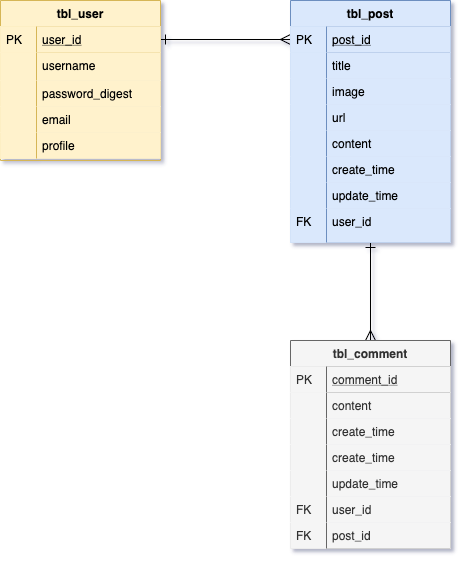

The diagram above was exported from draw.io. Its source (the exported page's mxGraphModel, read from the mxfile embedded in the PNG):
<mxGraphModel dx="946" dy="537" grid="1" gridSize="10" guides="1" tooltips="1" connect="1" arrows="1" fold="1" page="1" pageScale="1" pageWidth="827" pageHeight="1169" math="0" shadow="0">
  <root>
    <mxCell id="0" />
    <mxCell id="1" parent="0" />
    <mxCell id="2" value="" style="edgeStyle=orthogonalEdgeStyle;endArrow=ERmany;startArrow=ERone;shadow=0;strokeWidth=1;endSize=8;startSize=8;startFill=0;endFill=0;" edge="1" source="5" target="16" parent="1">
      <mxGeometry width="100" height="100" relative="1" as="geometry">
        <mxPoint x="310" y="390" as="sourcePoint" />
        <mxPoint x="410" y="290" as="targetPoint" />
      </mxGeometry>
    </mxCell>
    <mxCell id="3" value="" style="edgeStyle=orthogonalEdgeStyle;endArrow=ERmany;startArrow=ERone;shadow=0;strokeWidth=1;endSize=8;startSize=8;startFill=0;endFill=0;" edge="1" source="15" target="32" parent="1">
      <mxGeometry width="100" height="100" relative="1" as="geometry">
        <mxPoint x="410" y="182" as="sourcePoint" />
        <mxPoint x="330" y="169" as="targetPoint" />
        <Array as="points" />
      </mxGeometry>
    </mxCell>
    <mxCell id="4" value="tbl_user" style="swimlane;fontStyle=1;childLayout=stackLayout;horizontal=1;startSize=26;horizontalStack=0;resizeParent=1;resizeLast=0;collapsible=1;marginBottom=0;rounded=0;shadow=0;strokeWidth=1;fillColor=#fff2cc;strokeColor=#d6b656;" vertex="1" parent="1">
      <mxGeometry x="110" y="40" width="160" height="160" as="geometry">
        <mxRectangle x="20" y="80" width="160" height="26" as="alternateBounds" />
      </mxGeometry>
    </mxCell>
    <mxCell id="5" value="user_id" style="shape=partialRectangle;top=0;left=0;right=0;bottom=1;align=left;verticalAlign=top;fillColor=#fff2cc;spacingLeft=40;spacingRight=4;overflow=hidden;rotatable=0;points=[[0,0.5],[1,0.5]];portConstraint=eastwest;dropTarget=0;rounded=0;shadow=0;strokeWidth=1;fontStyle=4;strokeColor=#d6b656;" vertex="1" parent="4">
      <mxGeometry y="26" width="160" height="26" as="geometry" />
    </mxCell>
    <mxCell id="6" value="PK" style="shape=partialRectangle;top=0;left=0;bottom=0;fillColor=#fff2cc;align=left;verticalAlign=top;spacingLeft=4;spacingRight=4;overflow=hidden;rotatable=0;points=[];portConstraint=eastwest;part=1;strokeColor=#d6b656;" vertex="1" connectable="0" parent="5">
      <mxGeometry width="36" height="26" as="geometry" />
    </mxCell>
    <mxCell id="7" value="username" style="shape=partialRectangle;top=0;left=0;right=0;bottom=0;align=left;verticalAlign=top;spacingLeft=40;spacingRight=4;overflow=hidden;rotatable=0;points=[[0,0.5],[1,0.5]];portConstraint=eastwest;dropTarget=0;rounded=0;shadow=0;strokeWidth=1;fillColor=#fff2cc;strokeColor=#D6B656;" vertex="1" parent="4">
      <mxGeometry y="52" width="160" height="28" as="geometry" />
    </mxCell>
    <mxCell id="8" value="" style="shape=partialRectangle;top=0;left=0;bottom=0;fillColor=#fff2cc;align=left;verticalAlign=top;spacingLeft=4;spacingRight=4;overflow=hidden;rotatable=0;points=[];portConstraint=eastwest;part=1;strokeColor=#d6b656;" vertex="1" connectable="0" parent="7">
      <mxGeometry width="36" height="28" as="geometry" />
    </mxCell>
    <mxCell id="9" value="password_digest" style="shape=partialRectangle;top=0;left=0;right=0;bottom=0;align=left;verticalAlign=top;fillColor=#fff2cc;spacingLeft=40;spacingRight=4;overflow=hidden;rotatable=0;points=[[0,0.5],[1,0.5]];portConstraint=eastwest;dropTarget=0;rounded=0;shadow=0;strokeWidth=1;strokeColor=#d6b656;" vertex="1" parent="4">
      <mxGeometry y="80" width="160" height="26" as="geometry" />
    </mxCell>
    <mxCell id="10" value="" style="shape=partialRectangle;top=0;left=0;bottom=0;fillColor=#fff2cc;align=left;verticalAlign=top;spacingLeft=4;spacingRight=4;overflow=hidden;rotatable=0;points=[];portConstraint=eastwest;part=1;strokeColor=#d6b656;" vertex="1" connectable="0" parent="9">
      <mxGeometry width="36" height="26" as="geometry" />
    </mxCell>
    <mxCell id="11" value="email" style="shape=partialRectangle;top=0;left=0;right=0;bottom=0;align=left;verticalAlign=top;fillColor=#fff2cc;spacingLeft=40;spacingRight=4;overflow=hidden;rotatable=0;points=[[0,0.5],[1,0.5]];portConstraint=eastwest;dropTarget=0;rounded=0;shadow=0;strokeWidth=1;strokeColor=#d6b656;" vertex="1" parent="4">
      <mxGeometry y="106" width="160" height="26" as="geometry" />
    </mxCell>
    <mxCell id="12" value="" style="shape=partialRectangle;top=0;left=0;bottom=0;fillColor=#fff2cc;align=left;verticalAlign=top;spacingLeft=4;spacingRight=4;overflow=hidden;rotatable=0;points=[];portConstraint=eastwest;part=1;strokeColor=#d6b656;" vertex="1" connectable="0" parent="11">
      <mxGeometry width="36" height="26" as="geometry" />
    </mxCell>
    <mxCell id="13" value="profile" style="shape=partialRectangle;top=0;left=0;right=0;bottom=0;align=left;verticalAlign=top;fillColor=#fff2cc;spacingLeft=40;spacingRight=4;overflow=hidden;rotatable=0;points=[[0,0.5],[1,0.5]];portConstraint=eastwest;dropTarget=0;rounded=0;shadow=0;strokeWidth=1;strokeColor=#d6b656;labelBorderColor=none;" vertex="1" parent="4">
      <mxGeometry y="132" width="160" height="26" as="geometry" />
    </mxCell>
    <mxCell id="14" value="" style="shape=partialRectangle;top=0;left=0;bottom=0;fillColor=#fff2cc;align=left;verticalAlign=top;spacingLeft=4;spacingRight=4;overflow=hidden;rotatable=0;points=[];portConstraint=eastwest;part=1;strokeColor=#d6b656;" vertex="1" connectable="0" parent="13">
      <mxGeometry width="36" height="26" as="geometry" />
    </mxCell>
    <mxCell id="15" value="tbl_post" style="swimlane;fontStyle=1;childLayout=stackLayout;horizontal=1;startSize=26;horizontalStack=0;resizeParent=1;resizeLast=0;collapsible=1;marginBottom=0;rounded=0;shadow=0;strokeWidth=1;fillColor=#dae8fc;strokeColor=#6c8ebf;" vertex="1" parent="1">
      <mxGeometry x="400" y="40" width="160" height="242" as="geometry">
        <mxRectangle x="260" y="80" width="160" height="26" as="alternateBounds" />
      </mxGeometry>
    </mxCell>
    <mxCell id="16" value="post_id" style="shape=partialRectangle;top=0;left=0;right=0;bottom=1;align=left;verticalAlign=top;fillColor=#dae8fc;spacingLeft=40;spacingRight=4;overflow=hidden;rotatable=0;points=[[0,0.5],[1,0.5]];portConstraint=eastwest;dropTarget=0;rounded=0;shadow=0;strokeWidth=1;fontStyle=4;strokeColor=#6c8ebf;" vertex="1" parent="15">
      <mxGeometry y="26" width="160" height="26" as="geometry" />
    </mxCell>
    <mxCell id="17" value="PK" style="shape=partialRectangle;top=0;left=0;bottom=0;fillColor=#dae8fc;align=left;verticalAlign=top;spacingLeft=4;spacingRight=4;overflow=hidden;rotatable=0;points=[];portConstraint=eastwest;part=1;strokeColor=#6c8ebf;" vertex="1" connectable="0" parent="16">
      <mxGeometry width="36" height="26" as="geometry" />
    </mxCell>
    <mxCell id="18" value="title" style="shape=partialRectangle;top=0;left=0;right=0;bottom=0;align=left;verticalAlign=top;fillColor=#dae8fc;spacingLeft=40;spacingRight=4;overflow=hidden;rotatable=0;points=[[0,0.5],[1,0.5]];portConstraint=eastwest;dropTarget=0;rounded=0;shadow=0;strokeWidth=1;strokeColor=#6c8ebf;" vertex="1" parent="15">
      <mxGeometry y="52" width="160" height="26" as="geometry" />
    </mxCell>
    <mxCell id="19" value="" style="shape=partialRectangle;top=0;left=0;bottom=0;fillColor=#dae8fc;align=left;verticalAlign=top;spacingLeft=4;spacingRight=4;overflow=hidden;rotatable=0;points=[];portConstraint=eastwest;part=1;strokeColor=#6c8ebf;" vertex="1" connectable="0" parent="18">
      <mxGeometry width="36" height="26" as="geometry" />
    </mxCell>
    <mxCell id="20" value="image" style="shape=partialRectangle;top=0;left=0;right=0;bottom=0;align=left;verticalAlign=top;fillColor=#dae8fc;spacingLeft=40;spacingRight=4;overflow=hidden;rotatable=0;points=[[0,0.5],[1,0.5]];portConstraint=eastwest;dropTarget=0;rounded=0;shadow=0;strokeWidth=1;strokeColor=#6c8ebf;" vertex="1" parent="15">
      <mxGeometry y="78" width="160" height="26" as="geometry" />
    </mxCell>
    <mxCell id="21" value="" style="shape=partialRectangle;top=0;left=0;bottom=0;fillColor=#dae8fc;align=left;verticalAlign=top;spacingLeft=4;spacingRight=4;overflow=hidden;rotatable=0;points=[];portConstraint=eastwest;part=1;strokeColor=#6c8ebf;" vertex="1" connectable="0" parent="20">
      <mxGeometry width="36" height="26" as="geometry" />
    </mxCell>
    <mxCell id="22" value="url" style="shape=partialRectangle;top=0;left=0;right=0;bottom=0;align=left;verticalAlign=top;fillColor=#dae8fc;spacingLeft=40;spacingRight=4;overflow=hidden;rotatable=0;points=[[0,0.5],[1,0.5]];portConstraint=eastwest;dropTarget=0;rounded=0;shadow=0;strokeWidth=1;strokeColor=#6c8ebf;" vertex="1" parent="15">
      <mxGeometry y="104" width="160" height="26" as="geometry" />
    </mxCell>
    <mxCell id="23" value="" style="shape=partialRectangle;top=0;left=0;bottom=0;fillColor=#dae8fc;align=left;verticalAlign=top;spacingLeft=4;spacingRight=4;overflow=hidden;rotatable=0;points=[];portConstraint=eastwest;part=1;strokeColor=#6c8ebf;" vertex="1" connectable="0" parent="22">
      <mxGeometry width="36" height="26" as="geometry" />
    </mxCell>
    <mxCell id="24" value="content" style="shape=partialRectangle;top=0;left=0;right=0;bottom=0;align=left;verticalAlign=top;fillColor=#dae8fc;spacingLeft=40;spacingRight=4;overflow=hidden;rotatable=0;points=[[0,0.5],[1,0.5]];portConstraint=eastwest;dropTarget=0;rounded=0;shadow=0;strokeWidth=1;strokeColor=#6c8ebf;" vertex="1" parent="15">
      <mxGeometry y="130" width="160" height="26" as="geometry" />
    </mxCell>
    <mxCell id="25" value="" style="shape=partialRectangle;top=0;left=0;bottom=0;fillColor=#dae8fc;align=left;verticalAlign=top;spacingLeft=4;spacingRight=4;overflow=hidden;rotatable=0;points=[];portConstraint=eastwest;part=1;strokeColor=#6c8ebf;" vertex="1" connectable="0" parent="24">
      <mxGeometry width="36" height="26" as="geometry" />
    </mxCell>
    <mxCell id="26" value="create_time" style="shape=partialRectangle;top=0;left=0;right=0;bottom=0;align=left;verticalAlign=top;fillColor=#dae8fc;spacingLeft=40;spacingRight=4;overflow=hidden;rotatable=0;points=[[0,0.5],[1,0.5]];portConstraint=eastwest;dropTarget=0;rounded=0;shadow=0;strokeWidth=1;strokeColor=#6c8ebf;" vertex="1" parent="15">
      <mxGeometry y="156" width="160" height="26" as="geometry" />
    </mxCell>
    <mxCell id="27" value="" style="shape=partialRectangle;top=0;left=0;bottom=0;fillColor=#dae8fc;align=left;verticalAlign=top;spacingLeft=4;spacingRight=4;overflow=hidden;rotatable=0;points=[];portConstraint=eastwest;part=1;strokeColor=#6c8ebf;" vertex="1" connectable="0" parent="26">
      <mxGeometry width="36" height="26" as="geometry" />
    </mxCell>
    <mxCell id="28" value="update_time" style="shape=partialRectangle;top=0;left=0;right=0;bottom=0;align=left;verticalAlign=top;fillColor=#dae8fc;spacingLeft=40;spacingRight=4;overflow=hidden;rotatable=0;points=[[0,0.5],[1,0.5]];portConstraint=eastwest;dropTarget=0;rounded=0;shadow=0;strokeWidth=1;strokeColor=#6c8ebf;" vertex="1" parent="15">
      <mxGeometry y="182" width="160" height="26" as="geometry" />
    </mxCell>
    <mxCell id="29" value="" style="shape=partialRectangle;top=0;left=0;bottom=0;fillColor=#dae8fc;align=left;verticalAlign=top;spacingLeft=4;spacingRight=4;overflow=hidden;rotatable=0;points=[];portConstraint=eastwest;part=1;strokeColor=#6c8ebf;" vertex="1" connectable="0" parent="28">
      <mxGeometry width="36" height="26" as="geometry" />
    </mxCell>
    <mxCell id="30" value="user_id" style="shape=partialRectangle;top=0;left=0;right=0;bottom=0;align=left;verticalAlign=top;fillColor=#dae8fc;spacingLeft=40;spacingRight=4;overflow=hidden;rotatable=0;points=[[0,0.5],[1,0.5]];portConstraint=eastwest;dropTarget=0;rounded=0;shadow=0;strokeWidth=1;strokeColor=#6c8ebf;" vertex="1" parent="15">
      <mxGeometry y="208" width="160" height="34" as="geometry" />
    </mxCell>
    <mxCell id="31" value="FK" style="shape=partialRectangle;top=0;left=0;bottom=0;fillColor=#dae8fc;align=left;verticalAlign=top;spacingLeft=4;spacingRight=4;overflow=hidden;rotatable=0;points=[];portConstraint=eastwest;part=1;strokeColor=#6c8ebf;" vertex="1" connectable="0" parent="30">
      <mxGeometry width="36" height="34" as="geometry" />
    </mxCell>
    <mxCell id="32" value="tbl_comment" style="swimlane;fontStyle=1;childLayout=stackLayout;horizontal=1;startSize=26;horizontalStack=0;resizeParent=1;resizeLast=0;collapsible=1;marginBottom=0;rounded=0;shadow=0;strokeWidth=1;fillColor=#f5f5f5;strokeColor=#666666;fontColor=#333333;" vertex="1" parent="1">
      <mxGeometry x="400" y="380" width="160" height="208" as="geometry">
        <mxRectangle x="260" y="270" width="160" height="26" as="alternateBounds" />
      </mxGeometry>
    </mxCell>
    <mxCell id="33" value="comment_id" style="shape=partialRectangle;top=0;left=0;right=0;bottom=1;align=left;verticalAlign=top;fillColor=#f5f5f5;spacingLeft=40;spacingRight=4;overflow=hidden;rotatable=0;points=[[0,0.5],[1,0.5]];portConstraint=eastwest;dropTarget=0;rounded=0;shadow=0;strokeWidth=1;fontStyle=4;strokeColor=#666666;fontColor=#333333;" vertex="1" parent="32">
      <mxGeometry y="26" width="160" height="26" as="geometry" />
    </mxCell>
    <mxCell id="34" value="PK" style="shape=partialRectangle;top=0;left=0;bottom=0;fillColor=#f5f5f5;align=left;verticalAlign=top;spacingLeft=4;spacingRight=4;overflow=hidden;rotatable=0;points=[];portConstraint=eastwest;part=1;strokeColor=#666666;fontColor=#333333;" vertex="1" connectable="0" parent="33">
      <mxGeometry width="36" height="26" as="geometry" />
    </mxCell>
    <mxCell id="35" value="content" style="shape=partialRectangle;top=0;left=0;right=0;bottom=0;align=left;verticalAlign=top;fillColor=#f5f5f5;spacingLeft=40;spacingRight=4;overflow=hidden;rotatable=0;points=[[0,0.5],[1,0.5]];portConstraint=eastwest;dropTarget=0;rounded=0;shadow=0;strokeWidth=1;strokeColor=#666666;fontColor=#333333;" vertex="1" parent="32">
      <mxGeometry y="52" width="160" height="26" as="geometry" />
    </mxCell>
    <mxCell id="36" value="" style="shape=partialRectangle;top=0;left=0;bottom=0;fillColor=#f5f5f5;align=left;verticalAlign=top;spacingLeft=4;spacingRight=4;overflow=hidden;rotatable=0;points=[];portConstraint=eastwest;part=1;strokeColor=#666666;fontColor=#333333;" vertex="1" connectable="0" parent="35">
      <mxGeometry width="36" height="26" as="geometry" />
    </mxCell>
    <mxCell id="37" value="create_time" style="shape=partialRectangle;top=0;left=0;right=0;bottom=0;align=left;verticalAlign=top;fillColor=#f5f5f5;spacingLeft=40;spacingRight=4;overflow=hidden;rotatable=0;points=[[0,0.5],[1,0.5]];portConstraint=eastwest;dropTarget=0;rounded=0;shadow=0;strokeWidth=1;strokeColor=#666666;fontColor=#333333;" vertex="1" parent="32">
      <mxGeometry y="78" width="160" height="26" as="geometry" />
    </mxCell>
    <mxCell id="38" value="" style="shape=partialRectangle;top=0;left=0;bottom=0;fillColor=#f5f5f5;align=left;verticalAlign=top;spacingLeft=4;spacingRight=4;overflow=hidden;rotatable=0;points=[];portConstraint=eastwest;part=1;strokeColor=#666666;fontColor=#333333;" vertex="1" connectable="0" parent="37">
      <mxGeometry width="36" height="26" as="geometry" />
    </mxCell>
    <mxCell id="39" value="create_time" style="shape=partialRectangle;top=0;left=0;right=0;bottom=0;align=left;verticalAlign=top;fillColor=#f5f5f5;spacingLeft=40;spacingRight=4;overflow=hidden;rotatable=0;points=[[0,0.5],[1,0.5]];portConstraint=eastwest;dropTarget=0;rounded=0;shadow=0;strokeWidth=1;strokeColor=#666666;fontColor=#333333;" vertex="1" parent="32">
      <mxGeometry y="104" width="160" height="26" as="geometry" />
    </mxCell>
    <mxCell id="40" value="" style="shape=partialRectangle;top=0;left=0;bottom=0;fillColor=#f5f5f5;align=left;verticalAlign=top;spacingLeft=4;spacingRight=4;overflow=hidden;rotatable=0;points=[];portConstraint=eastwest;part=1;strokeColor=#666666;fontColor=#333333;" vertex="1" connectable="0" parent="39">
      <mxGeometry width="36" height="26" as="geometry" />
    </mxCell>
    <mxCell id="41" value="update_time" style="shape=partialRectangle;top=0;left=0;right=0;bottom=0;align=left;verticalAlign=top;fillColor=#f5f5f5;spacingLeft=40;spacingRight=4;overflow=hidden;rotatable=0;points=[[0,0.5],[1,0.5]];portConstraint=eastwest;dropTarget=0;rounded=0;shadow=0;strokeWidth=1;strokeColor=#666666;fontColor=#333333;" vertex="1" parent="32">
      <mxGeometry y="130" width="160" height="26" as="geometry" />
    </mxCell>
    <mxCell id="42" value="" style="shape=partialRectangle;top=0;left=0;bottom=0;fillColor=#f5f5f5;align=left;verticalAlign=top;spacingLeft=4;spacingRight=4;overflow=hidden;rotatable=0;points=[];portConstraint=eastwest;part=1;strokeColor=#666666;fontColor=#333333;" vertex="1" connectable="0" parent="41">
      <mxGeometry width="36" height="26" as="geometry" />
    </mxCell>
    <mxCell id="43" value="user_id" style="shape=partialRectangle;top=0;left=0;right=0;bottom=0;align=left;verticalAlign=top;fillColor=#f5f5f5;spacingLeft=40;spacingRight=4;overflow=hidden;rotatable=0;points=[[0,0.5],[1,0.5]];portConstraint=eastwest;dropTarget=0;rounded=0;shadow=0;strokeWidth=1;strokeColor=#666666;fontColor=#333333;" vertex="1" parent="32">
      <mxGeometry y="156" width="160" height="26" as="geometry" />
    </mxCell>
    <mxCell id="44" value="FK" style="shape=partialRectangle;top=0;left=0;bottom=0;fillColor=#f5f5f5;align=left;verticalAlign=top;spacingLeft=4;spacingRight=4;overflow=hidden;rotatable=0;points=[];portConstraint=eastwest;part=1;strokeColor=#666666;fontColor=#333333;" vertex="1" connectable="0" parent="43">
      <mxGeometry width="36" height="26" as="geometry" />
    </mxCell>
    <mxCell id="45" value="post_id" style="shape=partialRectangle;top=0;left=0;right=0;bottom=0;align=left;verticalAlign=top;fillColor=#f5f5f5;spacingLeft=40;spacingRight=4;overflow=hidden;rotatable=0;points=[[0,0.5],[1,0.5]];portConstraint=eastwest;dropTarget=0;rounded=0;shadow=0;strokeWidth=1;strokeColor=#666666;fontColor=#333333;" vertex="1" parent="32">
      <mxGeometry y="182" width="160" height="26" as="geometry" />
    </mxCell>
    <mxCell id="46" value="FK" style="shape=partialRectangle;top=0;left=0;bottom=0;fillColor=#f5f5f5;align=left;verticalAlign=top;spacingLeft=4;spacingRight=4;overflow=hidden;rotatable=0;points=[];portConstraint=eastwest;part=1;strokeColor=#666666;fontColor=#333333;" vertex="1" connectable="0" parent="45">
      <mxGeometry width="36" height="26" as="geometry" />
    </mxCell>
  </root>
</mxGraphModel>